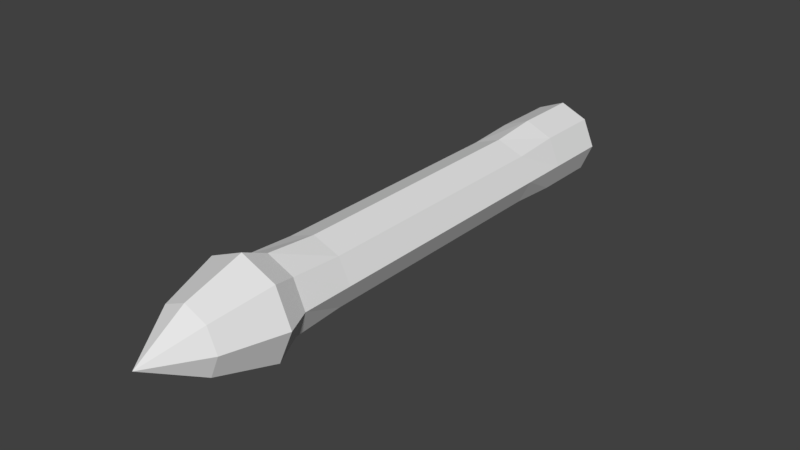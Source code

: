 # Source: ironrod.blend  (saved by Blender 2.79.0; exported with 4.5.12 LTS)
import bpy
from mathutils import Matrix  # noqa: F401  (used for matrix-valued properties, if any)

bpy.ops.wm.read_factory_settings(use_empty=True)
scene = bpy.context.scene
scene.name = 'Scene'

# ---- collections
col_collection_1 = bpy.data.collections.new('Collection 1'); scene.collection.children.link(col_collection_1)

# ---- materials (node trees are filled in below, after node groups)
mat_woodenrod = bpy.data.materials.new('WoodenRod')
mat_woodenrod.alpha_threshold = 0.0
mat_woodenrod.use_transparent_shadow = False
mat_woodenrod.roughness = 0.5

# ---- material node trees

# ---- world
world_world = bpy.data.worlds.new('World'); scene.world = world_world
world_world.color = (0.05088, 0.05088, 0.05088)
world_world.use_sun_shadow = False
world_world.sun_shadow_jitter_overblur = 0.0
world_world.cycles.sampling_method = 'MANUAL'

# ---- meshes
me_head = bpy.data.meshes.new('Head')
me_head.from_pydata([], [], [])
me_head.use_remesh_preserve_volume = False
me_head.use_remesh_preserve_attributes = False
me_head.use_mirror_vertex_groups = False
me_head.update()
me_base = bpy.data.meshes.new('Base')
me_base.from_pydata([(-0.0546, -0.4, -0.0546), (-0.0546, -0.4, 0.0546), (-0.042, 0.3, -0.042), (-0.042, 0.3, 0.042), (0.0546, -0.4, -0.0546), (0.0546, -0.4, 0.0546), (0.042, 0.3, -0.042), (0.042, 0.3, 0.042), (3.311e-10, 0.3, -0.06), (3.311e-10, 0.3, 0.06), (4.194e-10, -0.4, -0.078), (4.194e-10, -0.4, 0.078), (-0.078, -0.4, 0.0), (-0.06, 0.3, 0.0), (0.06, 0.3, 0.0), (0.078, -0.4, 0.0), (2.589e-11, -0.57, 0.0), (3.311e-10, 0.35, 0.0), (-0.042, -0.359, -0.042), (-0.042, -0.359, 0.042), (0.042, -0.359, -0.042), (0.042, -0.359, 0.042), (3.311e-10, -0.359, 0.06), (3.311e-10, -0.359, -0.06), (0.06, -0.359, 0.0), (-0.06, -0.359, 0.0), (-0.042, 0.1986, 0.042), (0.042, 0.1986, -0.042), (-0.06, 0.1986, 0.0), (-0.042, 0.1986, -0.042), (0.042, 0.1986, 0.042), (3.311e-10, 0.1986, 0.06), (3.311e-10, 0.1986, -0.06), (0.06, 0.1986, 0.0), (-0.042, -0.2794, -0.03696), (0.042, -0.2794, 0.03696), (3.311e-10, -0.2794, 0.0528), (3.311e-10, -0.2794, -0.0528), (0.06, -0.2794, 0.0), (-0.042, -0.2794, 0.03696), (0.042, -0.2794, -0.03696), (-0.06, -0.2794, 0.0), (-0.042, 0.122, 0.03696), (0.042, 0.122, -0.03696), (-0.06, 0.122, 0.0), (-0.042, 0.122, -0.03696), (0.042, 0.122, 0.03696), (3.311e-10, 0.122, 0.0528), (3.311e-10, 0.122, -0.0528), (0.06, 0.122, 0.0), (-0.0507, -0.49, 0.0), (-0.03549, -0.49, 0.03549), (0.0507, -0.49, 0.0), (0.03549, -0.49, -0.03549), (3.029e-10, -0.49, -0.0507), (3.029e-10, -0.49, 0.0507), (-0.03549, -0.49, -0.03549), (0.03549, -0.49, 0.03549)], [], [(28, 26, 3, 13), (17, 9, 7, 14), (24, 21, 5, 15), (0, 10, 54, 56), (23, 20, 4, 10), (22, 19, 1, 11), (21, 22, 11, 5), (18, 23, 10, 0), (4, 15, 52, 53), (13, 3, 9, 17), (2, 13, 17, 8), (12, 0, 56, 50), (11, 1, 51, 55), (20, 24, 15, 4), (8, 17, 14, 6), (29, 28, 13, 2), (0, 12, 25, 18), (40, 38, 24, 20), (34, 37, 23, 18), (35, 36, 22, 21), (36, 39, 19, 22), (37, 40, 20, 23), (38, 35, 21, 24), (12, 1, 19, 25), (14, 7, 30, 33), (8, 6, 27, 32), (9, 3, 26, 31), (7, 9, 31, 30), (2, 8, 32, 29), (6, 14, 33, 27), (45, 44, 28, 29), (44, 42, 26, 28), (25, 19, 39, 41), (18, 25, 41, 34), (49, 46, 35, 38), (48, 43, 40, 37), (47, 42, 39, 36), (46, 47, 36, 35), (45, 48, 37, 34), (43, 49, 38, 40), (27, 33, 49, 43), (29, 32, 48, 45), (30, 31, 47, 46), (31, 26, 42, 47), (32, 27, 43, 48), (33, 30, 46, 49), (41, 39, 42, 44), (34, 41, 44, 45), (56, 54, 16), (52, 57, 16), (53, 52, 16), (55, 51, 16), (15, 5, 57, 52), (1, 12, 50, 51), (10, 4, 53, 54), (5, 11, 55, 57), (54, 53, 16), (51, 50, 16), (50, 56, 16), (57, 55, 16)])
_uv = me_base.uv_layers.new(name='UVMap')
_uv.uv.foreach_set('vector', [0.8567, 0.4231, 0.8582, 0.362, 0.9923, 0.3637, 0.9914, 0.4254, 0.597, 0.6834, 0.559, 0.5939, 0.6333, 0.5939, 0.6866, 0.6455, 0.07954, 0.1576, 0.07065, 0.2265, 0.01053, 0.2223, 0.01722, 0.148, 0.09027, 0.5939, 0.2243, 0.5939, 0.177, 0.7146, 0.1459, 0.7186, 0.1098, 0.02924, 0.09021, 0.08992, 0.03222, 0.07359, 0.05915, 0.0001456, 0.07032, 0.2964, 0.06984, 0.3664, 0.009551, 0.3699, 0.00719, 0.296, 0.07065, 0.2265, 0.07032, 0.2964, 0.00719, 0.296, 0.01053, 0.2223, 0.08776, 0.5038, 0.1066, 0.5651, 0.05535, 0.5936, 0.02931, 0.5194, 0.3231, 0.6847, 0.3207, 0.8183, 0.1997, 0.7703, 0.1994, 0.7377, 0.5074, 0.7214, 0.5074, 0.6472, 0.559, 0.5939, 0.597, 0.6834, 0.5608, 0.773, 0.5074, 0.7214, 0.597, 0.6834, 0.635, 0.773, 0.0001456, 0.6934, 0.09027, 0.5939, 0.1459, 0.7186, 0.121, 0.7401, 0.09887, 0.9154, 0.001018, 0.827, 0.1249, 0.7727, 0.1454, 0.7956, 0.09021, 0.08992, 0.07954, 0.1576, 0.01722, 0.148, 0.03222, 0.07359, 0.635, 0.773, 0.597, 0.6834, 0.6866, 0.6455, 0.6866, 0.7197, 0.8559, 0.4846, 0.8567, 0.4231, 0.9914, 0.4254, 0.9904, 0.487, 0.02931, 0.5194, 0.01528, 0.4445, 0.07792, 0.4357, 0.08776, 0.5038, 0.2012, 0.1136, 0.1961, 0.1715, 0.07954, 0.1576, 0.09021, 0.08992, 0.1997, 0.4813, 0.2064, 0.5419, 0.1066, 0.5651, 0.08776, 0.5038, 0.1918, 0.231, 0.1899, 0.297, 0.07032, 0.2964, 0.07065, 0.2265, 0.1899, 0.297, 0.1914, 0.3632, 0.06984, 0.3664, 0.07032, 0.2964, 0.2087, 0.05365, 0.2012, 0.1136, 0.09021, 0.08992, 0.1098, 0.02924, 0.1961, 0.1715, 0.1918, 0.231, 0.07065, 0.2265, 0.07954, 0.1576, 0.01528, 0.4445, 0.009551, 0.3699, 0.06984, 0.3664, 0.07792, 0.4357, 0.9926, 0.1789, 0.9928, 0.2403, 0.8589, 0.2407, 0.8582, 0.1795, 0.9921, 0.05574, 0.9924, 0.1173, 0.8581, 0.1181, 0.8575, 0.05647, 0.9928, 0.3018, 0.9923, 0.3637, 0.8582, 0.362, 0.8595, 0.3014, 0.9928, 0.2403, 0.9928, 0.3018, 0.8595, 0.3014, 0.8589, 0.2407, 0.9904, 0.487, 0.9893, 0.5489, 0.8543, 0.5462, 0.8559, 0.4846, 0.9924, 0.1173, 0.9926, 0.1789, 0.8582, 0.1795, 0.8581, 0.1181, 0.753, 0.4778, 0.7537, 0.4209, 0.8567, 0.4231, 0.8559, 0.4846, 0.7537, 0.4209, 0.7547, 0.3637, 0.8582, 0.362, 0.8567, 0.4231, 0.07792, 0.4357, 0.06984, 0.3664, 0.1914, 0.3632, 0.1951, 0.4232, 0.08776, 0.5038, 0.07792, 0.4357, 0.1951, 0.4232, 0.1997, 0.4813, 0.7551, 0.1804, 0.7553, 0.2378, 0.1918, 0.231, 0.1961, 0.1715, 0.7546, 0.0618, 0.7551, 0.1236, 0.2012, 0.1136, 0.2087, 0.05365, 0.7554, 0.3008, 0.7547, 0.3637, 0.1914, 0.3632, 0.1899, 0.297, 0.7553, 0.2378, 0.7554, 0.3008, 0.1899, 0.297, 0.1918, 0.231, 0.753, 0.4778, 0.7517, 0.5393, 0.2064, 0.5419, 0.1997, 0.4813, 0.7551, 0.1236, 0.7551, 0.1804, 0.1961, 0.1715, 0.2012, 0.1136, 0.8581, 0.1181, 0.8582, 0.1795, 0.7551, 0.1804, 0.7551, 0.1236, 0.8559, 0.4846, 0.8543, 0.5462, 0.7517, 0.5393, 0.753, 0.4778, 0.8589, 0.2407, 0.8595, 0.3014, 0.7554, 0.3008, 0.7553, 0.2378, 0.8595, 0.3014, 0.8582, 0.362, 0.7547, 0.3637, 0.7554, 0.3008, 0.8575, 0.05647, 0.8581, 0.1181, 0.7551, 0.1236, 0.7546, 0.0618, 0.8582, 0.1795, 0.8589, 0.2407, 0.7553, 0.2378, 0.7551, 0.1804, 0.1951, 0.4232, 0.1914, 0.3632, 0.7547, 0.3637, 0.7537, 0.4209, 0.1997, 0.4813, 0.1951, 0.4232, 0.7537, 0.4209, 0.753, 0.4778, 0.3778, 0.5939, 0.4539, 0.5939, 0.4153, 0.6857, 0.5071, 0.7243, 0.4528, 0.7776, 0.4153, 0.6857, 0.5071, 0.6482, 0.5071, 0.7243, 0.4153, 0.6857, 0.3767, 0.7776, 0.3234, 0.7232, 0.4153, 0.6857, 0.3207, 0.8183, 0.2305, 0.9159, 0.1758, 0.7931, 0.1997, 0.7703, 0.001018, 0.827, 0.0001456, 0.6934, 0.121, 0.7401, 0.1249, 0.7727, 0.2243, 0.5939, 0.3231, 0.6847, 0.1994, 0.7377, 0.177, 0.7146, 0.2305, 0.9159, 0.09887, 0.9154, 0.1454, 0.7956, 0.1758, 0.7931, 0.4539, 0.5939, 0.5071, 0.6482, 0.4153, 0.6857, 0.3234, 0.7232, 0.3234, 0.6471, 0.4153, 0.6857, 0.3234, 0.6471, 0.3778, 0.5939, 0.4153, 0.6857, 0.4528, 0.7776, 0.3767, 0.7776, 0.4153, 0.6857])
me_base.materials.append(mat_woodenrod)
me_base.use_remesh_preserve_volume = False
me_base.use_remesh_preserve_attributes = False
me_base.use_mirror_vertex_groups = False
me_base.update()

# ---- objects
ob_head = bpy.data.objects.new('Head', me_head)
ob_base = bpy.data.objects.new('Base', me_base)

# ---- transforms, parenting, visibility, modifiers, constraints
ob_head.location = (0.0, -0.35, 0.0)
ob_head.lineart.crease_threshold = 0.0
ob_base.location = (0.0, 0.0, 0.0)
ob_base.lineart.crease_threshold = 0.0

# ---- collection membership
col_collection_1.objects.link(ob_head)
col_collection_1.objects.link(ob_base)

# ---- scene / render settings (as saved in the file)
scene.frame_start = 1; scene.frame_end = 250; scene.frame_set(1)
scene.render.engine = 'BLENDER_EEVEE_NEXT'
scene.render.resolution_percentage = 50
scene.render.dither_intensity = 0.0
scene.cycles.use_denoising = False
scene.cycles.samples = 128
scene.cycles.sampling_pattern = 'TABULATED_SOBOL'
scene.cycles.use_adaptive_sampling = False
scene.cycles.use_light_tree = False
scene.cycles.blur_glossy = 0.0
scene.cycles.sample_clamp_indirect = 0.0
scene.view_settings.view_transform = 'Standard'
bpy.context.view_layer.update()

# ---- added for rendering (the .blend has no active camera and no usable light): camera, sun
cam_auto = bpy.data.cameras.new('AutoCamera')
cam_auto.lens = 50.0
cam_auto.sensor_width = 36.0
cam_auto.clip_end = 1000.0
ob_auto_camera = bpy.data.objects.new('AutoCamera', cam_auto)
scene.collection.objects.link(ob_auto_camera)
ob_auto_camera.location = (0.875339, -1.16041, 0.700271)
ob_auto_camera.rotation_euler = (1.09748, -7.21219e-08, 0.694738)
scene.camera = ob_auto_camera
light_auto_sun = bpy.data.lights.new('AutoSun', 'SUN')
light_auto_sun.energy = 3.0
light_auto_sun.angle = 0.0523599
ob_auto_sun = bpy.data.objects.new('AutoSun', light_auto_sun)
scene.collection.objects.link(ob_auto_sun)
ob_auto_sun.rotation_euler = (0.872665, 0.174533, 0.523599)
bpy.context.view_layer.update()
